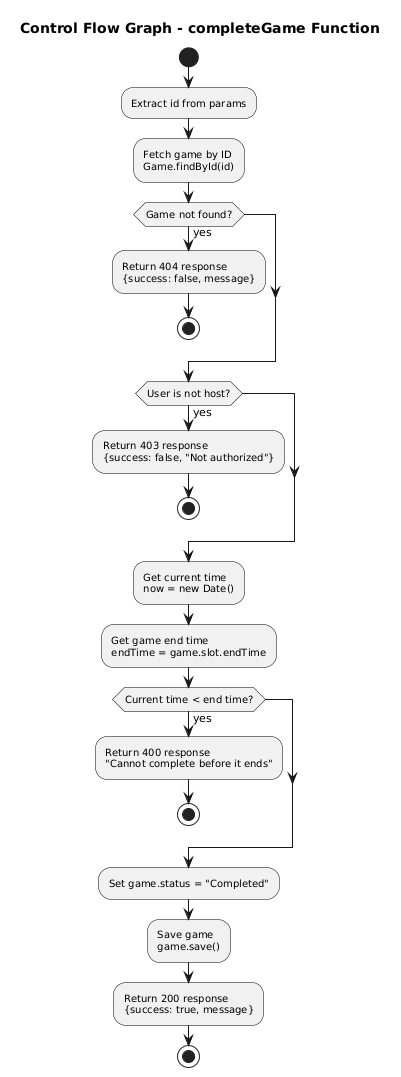

The diagram above was rendered by PlantUML. Its source (embedded in the PNG):
@startuml
skinparam activity {
  BackgroundColor<<rateVenueAfterGame>> LightBlue
  BackgroundColor<<completeGame>> LightGreen
  BorderColor Black
  FontSize 10
}

title Control Flow Graph - completeGame Function

start
:Extract id from params;

:Fetch game by ID\nGame.findById(id);

if (Game not found?) then (yes)
  :Return 404 response\n{success: false, message};
  stop
endif

if (User is not host?) then (yes)
  :Return 403 response\n{success: false, "Not authorized"};
  stop
endif

:Get current time\nnow = new Date();

:Get game end time\nendTime = game.slot.endTime;

if (Current time < end time?) then (yes)
  :Return 400 response\n"Cannot complete before it ends";
  stop
endif

:Set game.status = "Completed";

:Save game\ngame.save();

:Return 200 response\n{success: true, message};
stop
@enduml